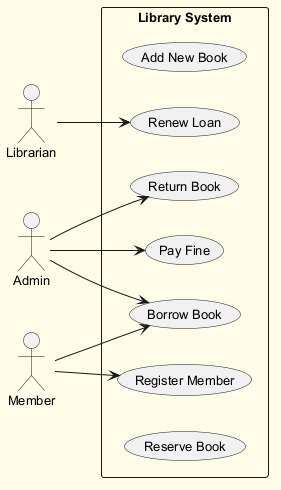

The diagram above was rendered by PlantUML. Its source (embedded in the PNG):
@startuml
skinparam backgroundColor #FFFDE7
skinparam classBackgroundColor #FFF9C4
skinparam classBorderColor #F57F17
skinparam defaultFontSize 13
left to right direction
actor "Librarian" as Librarian
actor "Admin" as Admin
actor "Member" as Member
rectangle "Library System" {
  usecase "Add New Book" as UC_AddNewBook
  usecase "Return Book" as UC_ReturnBook
  usecase "Pay Fine" as UC_PayFine
  usecase "Renew Loan" as UC_RenewLoan
  usecase "Register Member" as UC_RegisterMember
  usecase "Borrow Book" as UC_BorrowBook
  usecase "Reserve Book" as UC_ReserveBook
}
Librarian --> UC_RenewLoan
Admin --> UC_ReturnBook
Admin --> UC_BorrowBook
Admin --> UC_PayFine
Member --> UC_BorrowBook
Member --> UC_RegisterMember
@enduml